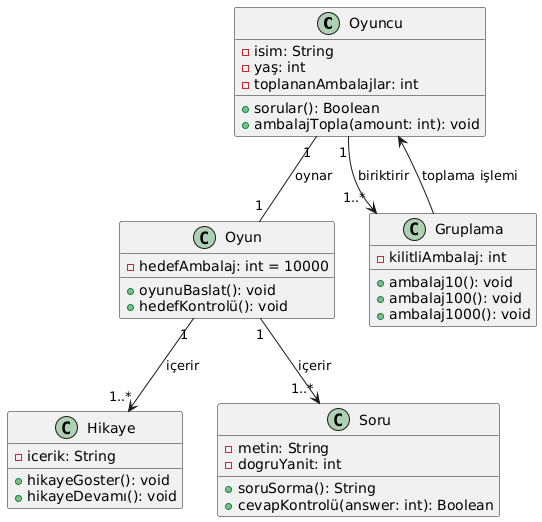

The diagram above was rendered by PlantUML. Its source (embedded in the PNG):
@startuml
class Oyuncu {
    - isim: String
    - yaş: int
    - toplananAmbalajlar: int
    + sorular(): Boolean
    + ambalajTopla(amount: int): void
}

class Oyun {
    - hedefAmbalaj: int = 10000
    + oyunuBaslat(): void
    + hedefKontrolü(): void
}

class Hikaye {
    - icerik: String
    + hikayeGoster(): void
    + hikayeDevamı(): void
}

class Soru {
    - metin: String
    - dogruYanit: int
    + soruSorma(): String
    + cevapKontrolü(answer: int): Boolean
}

class Gruplama {
    - kilitliAmbalaj: int
    + ambalaj10(): void
    + ambalaj100(): void
    + ambalaj1000(): void
}

Oyuncu "1" -- "1" Oyun : oynar
Oyun "1" --> "1..*" Hikaye : içerir
Oyun "1" --> "1..*" Soru : içerir
Oyuncu "1" --> "1..*" Gruplama : biriktirir
Gruplama --> Oyuncu : "toplama işlemi"
@enduml